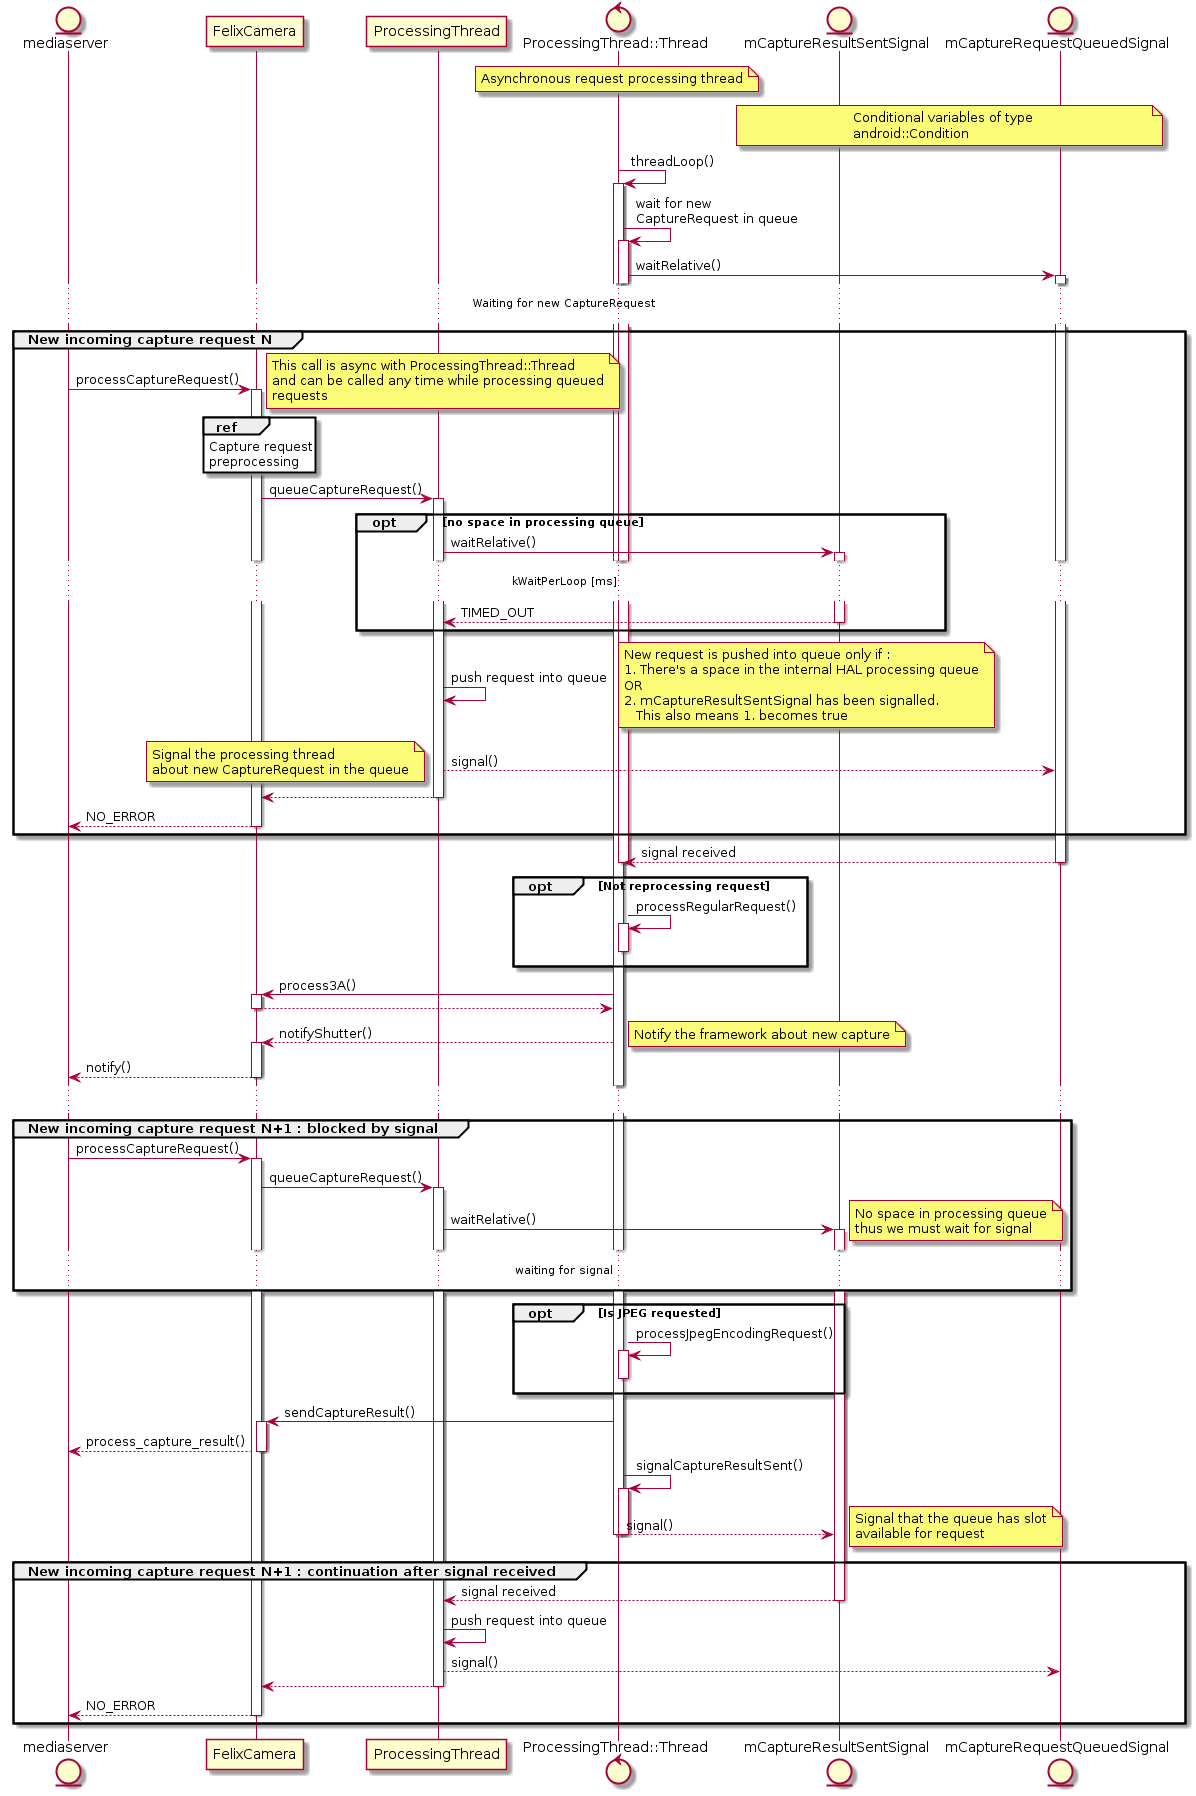

The diagram above was rendered by PlantUML. Its source (embedded in the PNG):
@startuml
entity mediaserver
participant FelixCamera
participant ProcessingThread
control "ProcessingThread::Thread" as procthr
entity mCaptureResultSentSignal
entity mCaptureRequestQueuedSignal

note over procthr
    Asynchronous request processing thread
end note

note over mCaptureResultSentSignal, mCaptureRequestQueuedSignal
    Conditional variables of type
    android::Condition
end note

procthr -> procthr : threadLoop()
activate procthr
procthr -> procthr : wait for new \nCaptureRequest in queue
activate procthr
procthr -> mCaptureRequestQueuedSignal : waitRelative()
activate mCaptureRequestQueuedSignal
... Waiting for new CaptureRequest ...

group New incoming capture request N
    mediaserver -> FelixCamera : processCaptureRequest()
    note right
        This call is async with ProcessingThread::Thread
        and can be called any time while processing queued
        requests
    end note
    activate FelixCamera
    ref over FelixCamera
        Capture request
        preprocessing
    end ref
    FelixCamera -> ProcessingThread : queueCaptureRequest()
    activate ProcessingThread

    opt no space in processing queue
        ProcessingThread -> mCaptureResultSentSignal : waitRelative()
        activate mCaptureResultSentSignal
        ... kWaitPerLoop [ms] ...
        ProcessingThread <-- mCaptureResultSentSignal : TIMED_OUT
        deactivate mCaptureResultSentSignal
    end
    ProcessingThread -> ProcessingThread : push request into queue
    note right
        New request is pushed into queue only if :
        1. There's a space in the internal HAL processing queue
        OR
        2. mCaptureResultSentSignal has been signalled.
           This also means 1. becomes true
    end note
    ProcessingThread --> mCaptureRequestQueuedSignal : signal()
    note left
        Signal the processing thread
        about new CaptureRequest in the queue
    end note
    FelixCamera <-- ProcessingThread
    deactivate ProcessingThread
    mediaserver <-- FelixCamera : NO_ERROR
    deactivate FelixCamera
end group

procthr <-- mCaptureRequestQueuedSignal : signal received
deactivate mCaptureRequestQueuedSignal
deactivate procthr
opt Not reprocessing request
    procthr -> procthr : processRegularRequest()
    activate procthr
    deactivate procthr
end
procthr -> FelixCamera : process3A()
activate FelixCamera
procthr <-- FelixCamera
deactivate FelixCamera
procthr --> FelixCamera : notifyShutter()
note right
    Notify the framework about new capture
end note
activate FelixCamera
mediaserver <-- FelixCamera : notify()
deactivate FelixCamera

...
group New incoming capture request N+1 : blocked by signal
    mediaserver -> FelixCamera : processCaptureRequest()
    activate FelixCamera
    FelixCamera -> ProcessingThread : queueCaptureRequest()
    activate ProcessingThread
    ProcessingThread -> mCaptureResultSentSignal : waitRelative()
    note right
        No space in processing queue
        thus we must wait for signal
    end note
    activate mCaptureResultSentSignal
    ... waiting for signal ...
end group

opt Is JPEG requested
    procthr -> procthr : processJpegEncodingRequest()
    activate procthr
    deactivate procthr
end
FelixCamera <- procthr : sendCaptureResult()
activate FelixCamera
mediaserver <-- FelixCamera : process_capture_result()
deactivate FelixCamera

procthr -> procthr : signalCaptureResultSent()
activate procthr
procthr --> mCaptureResultSentSignal : signal()
note right
    Signal that the queue has slot
    available for request
end note
deactivate procthr
deactivate procthr

group New incoming capture request N+1 : continuation after signal received
    ProcessingThread <-- mCaptureResultSentSignal : signal received
    deactivate mCaptureResultSentSignal
    ProcessingThread -> ProcessingThread : push request into queue
    ProcessingThread --> mCaptureRequestQueuedSignal : signal()
    FelixCamera <-- ProcessingThread
    deactivate ProcessingThread
    mediaserver <-- FelixCamera : NO_ERROR
    deactivate FelixCamera
end group


@enduml